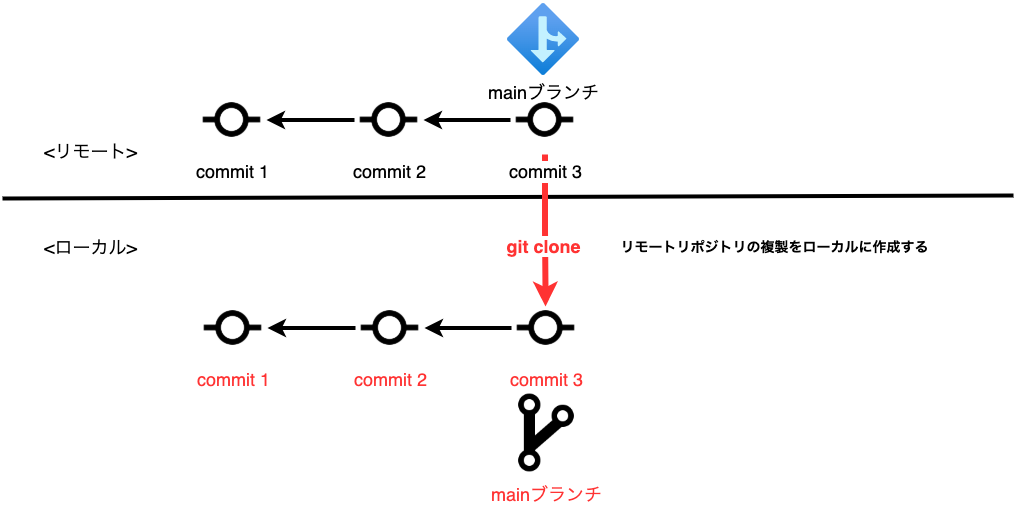

The diagram above was exported from draw.io. Its source (the exported page's mxGraphModel, read from the mxfile embedded in the PNG):
<mxGraphModel dx="1426" dy="712" grid="0" gridSize="10" guides="1" tooltips="1" connect="1" arrows="1" fold="1" page="1" pageScale="1" pageWidth="1200" pageHeight="1600" math="0" shadow="0">
  <root>
    <mxCell id="gAPTkiyzOgS1ioKCSp6b-0" />
    <mxCell id="gAPTkiyzOgS1ioKCSp6b-1" parent="gAPTkiyzOgS1ioKCSp6b-0" />
    <mxCell id="gAPTkiyzOgS1ioKCSp6b-3" value="" style="endArrow=none;html=1;rounded=0;strokeWidth=4;fontSize=18;fontColor=#000000;" parent="gAPTkiyzOgS1ioKCSp6b-1" edge="1">
      <mxGeometry width="50" height="50" relative="1" as="geometry">
        <mxPoint x="12" y="280" as="sourcePoint" />
        <mxPoint x="1023" y="277" as="targetPoint" />
      </mxGeometry>
    </mxCell>
    <mxCell id="gAPTkiyzOgS1ioKCSp6b-4" value="&lt;font style=&quot;font-size: 18px;&quot;&gt;&amp;lt;ローカル&amp;gt;&lt;/font&gt;" style="text;html=1;align=center;verticalAlign=middle;resizable=0;points=[];autosize=1;strokeColor=none;fillColor=none;fontSize=18;fontColor=#000000;" parent="gAPTkiyzOgS1ioKCSp6b-1" vertex="1">
      <mxGeometry x="48" y="316" width="103" height="26" as="geometry" />
    </mxCell>
    <mxCell id="gAPTkiyzOgS1ioKCSp6b-5" value="&lt;font style=&quot;font-size: 18px;&quot;&gt;&amp;lt;リモート&amp;gt;&lt;/font&gt;" style="text;html=1;align=center;verticalAlign=middle;resizable=0;points=[];autosize=1;strokeColor=none;fillColor=none;fontSize=18;fontColor=#000000;" parent="gAPTkiyzOgS1ioKCSp6b-1" vertex="1">
      <mxGeometry x="48" y="220" width="103" height="26" as="geometry" />
    </mxCell>
    <mxCell id="okRIqBI6SshrS1PtIwn9-6" value="" style="edgeStyle=orthogonalEdgeStyle;rounded=0;orthogonalLoop=1;jettySize=auto;html=1;fontSize=18;fontColor=#000000;strokeWidth=6;strokeColor=#FF3333;" parent="gAPTkiyzOgS1ioKCSp6b-1" source="okRIqBI6SshrS1PtIwn9-2" edge="1">
      <mxGeometry relative="1" as="geometry">
        <mxPoint x="555" y="388" as="targetPoint" />
      </mxGeometry>
    </mxCell>
    <mxCell id="okRIqBI6SshrS1PtIwn9-7" value="&lt;b&gt;&lt;font color=&quot;#ff3333&quot;&gt;git clone&lt;/font&gt;&lt;/b&gt;" style="edgeLabel;html=1;align=center;verticalAlign=middle;resizable=0;points=[];fontSize=18;fontColor=#000000;" parent="okRIqBI6SshrS1PtIwn9-6" connectable="0" vertex="1">
      <mxGeometry x="0.2119" y="-3" relative="1" as="geometry">
        <mxPoint as="offset" />
      </mxGeometry>
    </mxCell>
    <mxCell id="xv5pOasbt6mT7ka9BxzA-0" value="" style="group" parent="gAPTkiyzOgS1ioKCSp6b-1" connectable="0" vertex="1">
      <mxGeometry x="208" y="375" width="392.5" height="184" as="geometry" />
    </mxCell>
    <mxCell id="7WdZEd8DHkxhgL4aWeKj-6" value="&lt;font color=&quot;#ff3333&quot;&gt;mainブランチ&lt;/font&gt;" style="shape=image;html=1;verticalAlign=top;verticalLabelPosition=bottom;labelBackgroundColor=#ffffff;imageAspect=0;aspect=fixed;image=https://cdn1.iconfinder.com/data/icons/ionicons-sharp-vol-1/512/git-branch-sharp-128.png;fontSize=18;fontColor=#000000;strokeWidth=6;" parent="xv5pOasbt6mT7ka9BxzA-0" vertex="1">
      <mxGeometry x="303.5" y="95" width="89" height="89" as="geometry" />
    </mxCell>
    <mxCell id="okRIqBI6SshrS1PtIwn9-14" value="" style="group" parent="xv5pOasbt6mT7ka9BxzA-0" connectable="0" vertex="1">
      <mxGeometry width="382" height="69" as="geometry" />
    </mxCell>
    <mxCell id="okRIqBI6SshrS1PtIwn9-9" value="&lt;font color=&quot;#ff3333&quot;&gt;commit 1&lt;/font&gt;" style="shape=image;html=1;verticalAlign=top;verticalLabelPosition=bottom;labelBackgroundColor=#ffffff;imageAspect=0;aspect=fixed;image=https://cdn2.iconfinder.com/data/icons/boxicons-regular-vol-2/24/bx-git-commit-128.png;fontSize=18;fontColor=#000000;strokeWidth=6;" parent="okRIqBI6SshrS1PtIwn9-14" vertex="1">
      <mxGeometry width="69" height="69" as="geometry" />
    </mxCell>
    <mxCell id="okRIqBI6SshrS1PtIwn9-10" value="" style="edgeStyle=orthogonalEdgeStyle;rounded=0;orthogonalLoop=1;jettySize=auto;html=1;fontSize=18;fontColor=#000000;strokeWidth=4;" parent="okRIqBI6SshrS1PtIwn9-14" source="okRIqBI6SshrS1PtIwn9-11" target="okRIqBI6SshrS1PtIwn9-9" edge="1">
      <mxGeometry relative="1" as="geometry" />
    </mxCell>
    <mxCell id="okRIqBI6SshrS1PtIwn9-11" value="&lt;font color=&quot;#ff3333&quot;&gt;commit 2&lt;/font&gt;" style="shape=image;html=1;verticalAlign=top;verticalLabelPosition=bottom;labelBackgroundColor=#ffffff;imageAspect=0;aspect=fixed;image=https://cdn2.iconfinder.com/data/icons/boxicons-regular-vol-2/24/bx-git-commit-128.png;fontSize=18;fontColor=#000000;strokeWidth=6;" parent="okRIqBI6SshrS1PtIwn9-14" vertex="1">
      <mxGeometry x="157" width="69" height="69" as="geometry" />
    </mxCell>
    <mxCell id="okRIqBI6SshrS1PtIwn9-12" value="" style="edgeStyle=orthogonalEdgeStyle;rounded=0;orthogonalLoop=1;jettySize=auto;html=1;fontSize=18;fontColor=#000000;strokeWidth=4;" parent="okRIqBI6SshrS1PtIwn9-14" source="okRIqBI6SshrS1PtIwn9-13" target="okRIqBI6SshrS1PtIwn9-11" edge="1">
      <mxGeometry relative="1" as="geometry" />
    </mxCell>
    <mxCell id="okRIqBI6SshrS1PtIwn9-13" value="&lt;font color=&quot;#ff3333&quot;&gt;commit 3&lt;/font&gt;" style="shape=image;html=1;verticalAlign=top;verticalLabelPosition=bottom;labelBackgroundColor=#ffffff;imageAspect=0;aspect=fixed;image=https://cdn2.iconfinder.com/data/icons/boxicons-regular-vol-2/24/bx-git-commit-128.png;fontSize=18;fontColor=#000000;strokeWidth=6;" parent="okRIqBI6SshrS1PtIwn9-14" vertex="1">
      <mxGeometry x="313" width="69" height="69" as="geometry" />
    </mxCell>
    <mxCell id="xv5pOasbt6mT7ka9BxzA-1" value="" style="group" parent="gAPTkiyzOgS1ioKCSp6b-1" connectable="0" vertex="1">
      <mxGeometry x="207" y="85" width="382" height="151" as="geometry" />
    </mxCell>
    <mxCell id="7WdZEd8DHkxhgL4aWeKj-3" value="mainブランチ" style="aspect=fixed;html=1;points=[];align=center;image;fontSize=18;image=img/lib/azure2/general/Branch.svg;fontColor=#000000;strokeWidth=6;" parent="xv5pOasbt6mT7ka9BxzA-1" vertex="1">
      <mxGeometry x="310" width="72" height="72" as="geometry" />
    </mxCell>
    <mxCell id="okRIqBI6SshrS1PtIwn9-0" value="commit 1" style="shape=image;html=1;verticalAlign=top;verticalLabelPosition=bottom;labelBackgroundColor=#ffffff;imageAspect=0;aspect=fixed;image=https://cdn2.iconfinder.com/data/icons/boxicons-regular-vol-2/24/bx-git-commit-128.png;fontSize=18;fontColor=#000000;strokeWidth=6;" parent="xv5pOasbt6mT7ka9BxzA-1" vertex="1">
      <mxGeometry y="82" width="69" height="69" as="geometry" />
    </mxCell>
    <mxCell id="okRIqBI6SshrS1PtIwn9-3" value="" style="edgeStyle=orthogonalEdgeStyle;rounded=0;orthogonalLoop=1;jettySize=auto;html=1;fontSize=18;fontColor=#000000;strokeWidth=4;" parent="xv5pOasbt6mT7ka9BxzA-1" source="okRIqBI6SshrS1PtIwn9-1" target="okRIqBI6SshrS1PtIwn9-0" edge="1">
      <mxGeometry relative="1" as="geometry" />
    </mxCell>
    <mxCell id="okRIqBI6SshrS1PtIwn9-1" value="commit 2" style="shape=image;html=1;verticalAlign=top;verticalLabelPosition=bottom;labelBackgroundColor=#ffffff;imageAspect=0;aspect=fixed;image=https://cdn2.iconfinder.com/data/icons/boxicons-regular-vol-2/24/bx-git-commit-128.png;fontSize=18;fontColor=#000000;strokeWidth=6;" parent="xv5pOasbt6mT7ka9BxzA-1" vertex="1">
      <mxGeometry x="157" y="82" width="69" height="69" as="geometry" />
    </mxCell>
    <mxCell id="okRIqBI6SshrS1PtIwn9-4" value="" style="edgeStyle=orthogonalEdgeStyle;rounded=0;orthogonalLoop=1;jettySize=auto;html=1;fontSize=18;fontColor=#000000;strokeWidth=4;" parent="xv5pOasbt6mT7ka9BxzA-1" source="okRIqBI6SshrS1PtIwn9-2" target="okRIqBI6SshrS1PtIwn9-1" edge="1">
      <mxGeometry relative="1" as="geometry" />
    </mxCell>
    <mxCell id="okRIqBI6SshrS1PtIwn9-2" value="commit 3" style="shape=image;html=1;verticalAlign=top;verticalLabelPosition=bottom;labelBackgroundColor=#ffffff;imageAspect=0;aspect=fixed;image=https://cdn2.iconfinder.com/data/icons/boxicons-regular-vol-2/24/bx-git-commit-128.png;fontSize=18;fontColor=#000000;strokeWidth=6;" parent="xv5pOasbt6mT7ka9BxzA-1" vertex="1">
      <mxGeometry x="313" y="82" width="69" height="69" as="geometry" />
    </mxCell>
    <mxCell id="8gm7esZxsOFrROMuhUxe-0" value="&lt;span style=&quot;font-size: 14px&quot;&gt;&lt;b&gt;リモートリポジトリの複製をローカルに作成する&lt;/b&gt;&lt;/span&gt;" style="text;html=1;align=center;verticalAlign=middle;resizable=0;points=[];autosize=1;strokeColor=none;fillColor=none;" parent="gAPTkiyzOgS1ioKCSp6b-1" vertex="1">
      <mxGeometry x="625" y="319.5" width="318" height="19" as="geometry" />
    </mxCell>
  </root>
</mxGraphModel>